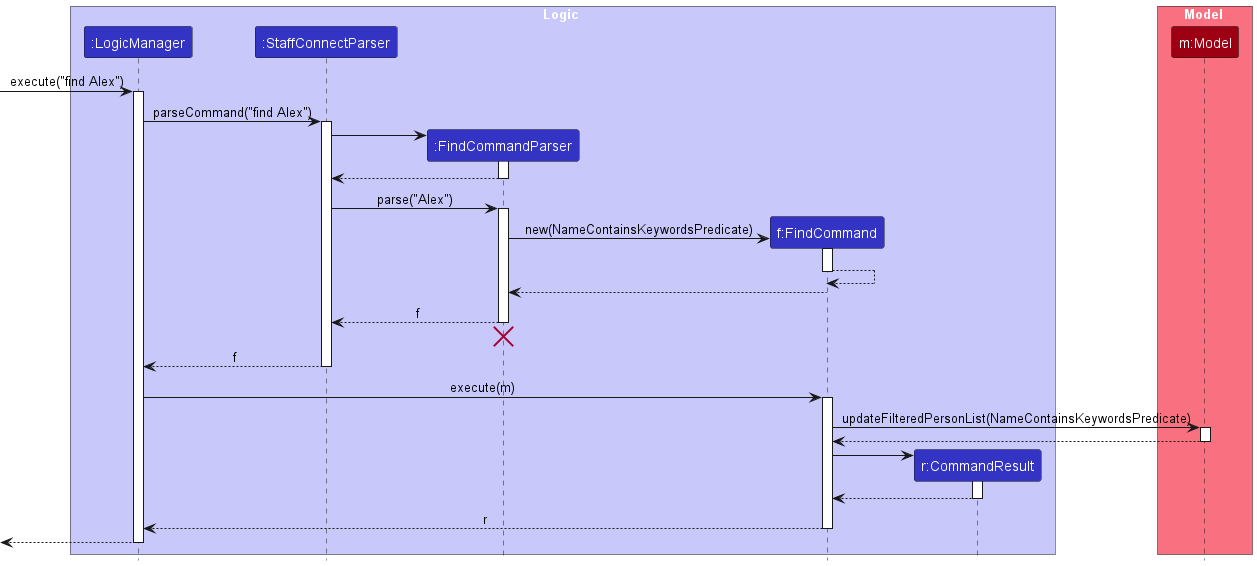

The diagram above was rendered by PlantUML. Its source (embedded in the PNG):
@startuml
!include style.puml
skinparam ArrowFontStyle plain

box Logic LOGIC_COLOR_T1
participant ":LogicManager" as LogicManager LOGIC_COLOR
participant ":StaffConnectParser" as StaffConnectParser LOGIC_COLOR
participant ":FindCommandParser" as FindCommandParser LOGIC_COLOR
participant "f:FindCommand" as FindCommand LOGIC_COLOR
participant "r:CommandResult" as CommandResult LOGIC_COLOR
end box

box Model MODEL_COLOR_T1
participant "m:Model" as Model MODEL_COLOR
end box

[-> LogicManager : execute("find Alex")
activate LogicManager

LogicManager -> StaffConnectParser : parseCommand("find Alex")
activate StaffConnectParser

create FindCommandParser
StaffConnectParser -> FindCommandParser
activate FindCommandParser

FindCommandParser --> StaffConnectParser
deactivate FindCommandParser

StaffConnectParser -> FindCommandParser : parse("Alex")
activate FindCommandParser

create FindCommand
FindCommandParser -> FindCommand: new(NameContainsKeywordsPredicate)
activate FindCommand

FindCommand --> FindCommand
deactivate FindCommand

FindCommand --> FindCommandParser :
deactivate FindCommand

FindCommandParser --> StaffConnectParser : f
deactivate FindCommandParser
'Hidden arrow to position the destroy marker below the end of the activation bar.
FindCommandParser -[hidden]-> StaffConnectParser
destroy FindCommandParser

StaffConnectParser --> LogicManager : f
deactivate StaffConnectParser

LogicManager -> FindCommand : execute(m)
activate FindCommand

FindCommand -> Model : updateFilteredPersonList(NameContainsKeywordsPredicate)
activate Model

Model --> FindCommand
deactivate Model

create CommandResult
FindCommand -> CommandResult
activate CommandResult

CommandResult --> FindCommand
deactivate CommandResult

FindCommand --> LogicManager : r
deactivate FindCommand

[<-- LogicManager
deactivate LogicManager
@enduml